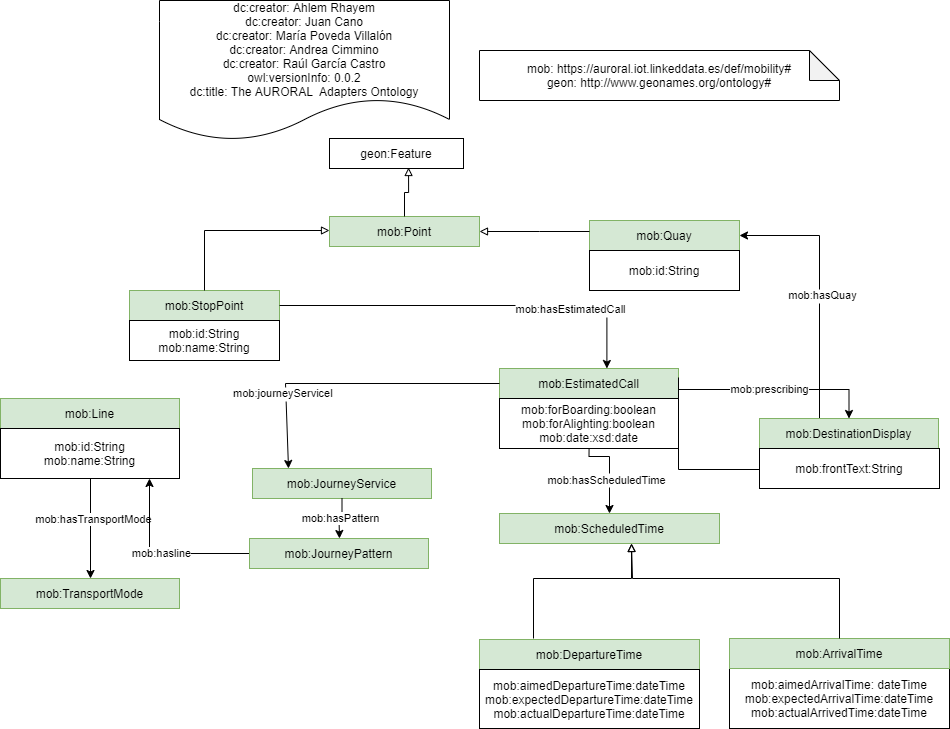

The diagram above was exported from draw.io. Its source (the exported page's mxGraphModel, read from the mxfile embedded in the PNG):
<mxGraphModel dx="1326" dy="1726" grid="1" gridSize="10" guides="1" tooltips="1" connect="1" arrows="1" fold="1" page="1" pageScale="1" pageWidth="850" pageHeight="1100" math="0" shadow="0">
  <root>
    <mxCell id="0" />
    <mxCell id="1" parent="0" />
    <mxCell id="R_YtMdiZFJcGjvR6Em4J-1" value="dc:creator: Ahlem Rhayem&#10;dc:creator: Juan Cano&#10;dc:creator: María Poveda Villalón&#10;dc:creator: Andrea Cimmino&#10;dc:creator: Raúl García Castro&#10;owl:versionInfo: 0.0.2&#10;dc:title: The AURORAL  Adapters Ontology" style="shape=document;boundedLbl=1;" parent="1" vertex="1">
      <mxGeometry x="190" y="-130" width="290" height="140" as="geometry" />
    </mxCell>
    <mxCell id="R_YtMdiZFJcGjvR6Em4J-2" value="&#10;mob: https://auroral.iot.linkeddata.es/def/mobility#&#10;geon: http://www.geonames.org/ontology#&#10;" style="shape=note;backgroundOutline=1;darkOpacity=0.05;" parent="1" vertex="1">
      <mxGeometry x="510" y="-80" width="360" height="50" as="geometry" />
    </mxCell>
    <mxCell id="R_YtMdiZFJcGjvR6Em4J-18" value="mob:EstimatedCall" style="rounded=0;whiteSpace=wrap;html=1;snapToPoint=1;points=[[0.1,0],[0.2,0],[0.3,0],[0.4,0],[0.5,0],[0.6,0],[0.7,0],[0.8,0],[0.9,0],[0,0.1],[0,0.3],[0,0.5],[0,0.7],[0,0.9],[0.1,1],[0.2,1],[0.3,1],[0.4,1],[0.5,1],[0.6,1],[0.7,1],[0.8,1],[0.9,1],[1,0.1],[1,0.3],[1,0.5],[1,0.7],[1,0.9]];fillColor=#d5e8d4;strokeColor=#82b366;" parent="1" vertex="1">
      <mxGeometry x="530" y="237.9999999999999" width="179" height="30" as="geometry" />
    </mxCell>
    <mxCell id="R_YtMdiZFJcGjvR6Em4J-19" value="mob:StopPoint" style="rounded=0;whiteSpace=wrap;html=1;fillColor=#d5e8d4;strokeColor=#82b366;" parent="1" vertex="1">
      <mxGeometry x="160" y="160" width="150" height="30" as="geometry" />
    </mxCell>
    <mxCell id="fcSz_6_OTniCgQvrrrVf-1" value="mob:id:String&lt;br&gt;mob:name:String" style="rounded=0;whiteSpace=wrap;html=1;snapToPoint=1;points=[[0.1,0],[0.2,0],[0.3,0],[0.4,0],[0.5,0],[0.6,0],[0.7,0],[0.8,0],[0.9,0],[0,0.1],[0,0.3],[0,0.5],[0,0.7],[0,0.9],[0.1,1],[0.2,1],[0.3,1],[0.4,1],[0.5,1],[0.6,1],[0.7,1],[0.8,1],[0.9,1],[1,0.1],[1,0.3],[1,0.5],[1,0.7],[1,0.9]];" parent="1" vertex="1">
      <mxGeometry x="160" y="190" width="150" height="40" as="geometry" />
    </mxCell>
    <mxCell id="fcSz_6_OTniCgQvrrrVf-4" value="geon:Feature" style="rounded=0;whiteSpace=wrap;html=1;" parent="1" vertex="1">
      <mxGeometry x="360" y="8" width="134" height="30" as="geometry" />
    </mxCell>
    <mxCell id="fcSz_6_OTniCgQvrrrVf-6" value="mob:ScheduledTime" style="rounded=0;whiteSpace=wrap;html=1;snapToPoint=1;points=[[0.1,0],[0.2,0],[0.3,0],[0.4,0],[0.5,0],[0.6,0],[0.7,0],[0.8,0],[0.9,0],[0,0.1],[0,0.3],[0,0.5],[0,0.7],[0,0.9],[0.1,1],[0.2,1],[0.3,1],[0.4,1],[0.5,1],[0.6,1],[0.7,1],[0.8,1],[0.9,1],[1,0.1],[1,0.3],[1,0.5],[1,0.7],[1,0.9]];fillColor=#d5e8d4;strokeColor=#82b366;" parent="1" vertex="1">
      <mxGeometry x="530" y="383" width="220" height="30" as="geometry" />
    </mxCell>
    <mxCell id="fcSz_6_OTniCgQvrrrVf-7" value="mob:aimedArrivalTime: dateTime&lt;br&gt;mob:expectedArrivalTime:dateTime&lt;br&gt;mob:actualArrivedTime:dateTime&lt;br&gt;" style="rounded=0;whiteSpace=wrap;html=1;snapToPoint=1;points=[[0.1,0],[0.2,0],[0.3,0],[0.4,0],[0.5,0],[0.6,0],[0.7,0],[0.8,0],[0.9,0],[0,0.1],[0,0.3],[0,0.5],[0,0.7],[0,0.9],[0.1,1],[0.2,1],[0.3,1],[0.4,1],[0.5,1],[0.6,1],[0.7,1],[0.8,1],[0.9,1],[1,0.1],[1,0.3],[1,0.5],[1,0.7],[1,0.9]];" parent="1" vertex="1">
      <mxGeometry x="760" y="538" width="220" height="60" as="geometry" />
    </mxCell>
    <mxCell id="fcSz_6_OTniCgQvrrrVf-8" style="edgeStyle=orthogonalEdgeStyle;rounded=0;orthogonalLoop=1;jettySize=auto;html=1;fontSize=11;endArrow=classic;endFill=1;" parent="1" source="R_YtMdiZFJcGjvR6Em4J-18" target="fcSz_6_OTniCgQvrrrVf-6" edge="1">
      <mxGeometry relative="1" as="geometry">
        <mxPoint x="788.5" y="288" as="sourcePoint" />
        <mxPoint x="705.5" y="340.5" as="targetPoint" />
        <Array as="points">
          <mxPoint x="620" y="326" />
        </Array>
      </mxGeometry>
    </mxCell>
    <mxCell id="fcSz_6_OTniCgQvrrrVf-9" value="mob:hasScheduledTime" style="edgeLabel;align=center;verticalAlign=middle;resizable=0;points=[];fontSize=11;" parent="fcSz_6_OTniCgQvrrrVf-8" vertex="1" connectable="0">
      <mxGeometry x="0.4909" y="-3" relative="1" as="geometry">
        <mxPoint as="offset" />
      </mxGeometry>
    </mxCell>
    <mxCell id="fcSz_6_OTniCgQvrrrVf-10" value="mob:Line" style="rounded=0;whiteSpace=wrap;html=1;snapToPoint=1;points=[[0.1,0],[0.2,0],[0.3,0],[0.4,0],[0.5,0],[0.6,0],[0.7,0],[0.8,0],[0.9,0],[0,0.1],[0,0.3],[0,0.5],[0,0.7],[0,0.9],[0.1,1],[0.2,1],[0.3,1],[0.4,1],[0.5,1],[0.6,1],[0.7,1],[0.8,1],[0.9,1],[1,0.1],[1,0.3],[1,0.5],[1,0.7],[1,0.9]];fillColor=#d5e8d4;strokeColor=#82b366;" parent="1" vertex="1">
      <mxGeometry x="31" y="267.9999999999999" width="179" height="30" as="geometry" />
    </mxCell>
    <mxCell id="fcSz_6_OTniCgQvrrrVf-42" value="" style="edgeStyle=orthogonalEdgeStyle;rounded=0;orthogonalLoop=1;jettySize=auto;html=1;" parent="1" source="fcSz_6_OTniCgQvrrrVf-15" target="fcSz_6_OTniCgQvrrrVf-39" edge="1">
      <mxGeometry relative="1" as="geometry" />
    </mxCell>
    <mxCell id="fcSz_6_OTniCgQvrrrVf-43" value="mob:hasTransportMode" style="edgeLabel;html=1;align=center;verticalAlign=middle;resizable=0;points=[];" parent="fcSz_6_OTniCgQvrrrVf-42" vertex="1" connectable="0">
      <mxGeometry x="-0.2" y="2" relative="1" as="geometry">
        <mxPoint as="offset" />
      </mxGeometry>
    </mxCell>
    <mxCell id="fcSz_6_OTniCgQvrrrVf-15" value="mob:id:String&lt;br&gt;mob:name:String" style="rounded=0;whiteSpace=wrap;html=1;snapToPoint=1;points=[[0.1,0],[0.2,0],[0.3,0],[0.4,0],[0.5,0],[0.6,0],[0.7,0],[0.8,0],[0.9,0],[0,0.1],[0,0.3],[0,0.5],[0,0.7],[0,0.9],[0.1,1],[0.2,1],[0.3,1],[0.4,1],[0.5,1],[0.6,1],[0.7,1],[0.8,1],[0.9,1],[1,0.1],[1,0.3],[1,0.5],[1,0.7],[1,0.9]];" parent="1" vertex="1">
      <mxGeometry x="31" y="298" width="179" height="50" as="geometry" />
    </mxCell>
    <mxCell id="fcSz_6_OTniCgQvrrrVf-22" value="mob:hasline" style="edgeStyle=orthogonalEdgeStyle;rounded=0;orthogonalLoop=1;jettySize=auto;html=1;" parent="1" source="fcSz_6_OTniCgQvrrrVf-16" edge="1">
      <mxGeometry relative="1" as="geometry">
        <mxPoint x="180" y="348" as="targetPoint" />
        <Array as="points">
          <mxPoint x="180" y="423" />
        </Array>
      </mxGeometry>
    </mxCell>
    <mxCell id="fcSz_6_OTniCgQvrrrVf-16" value="mob:JourneyPattern" style="rounded=0;whiteSpace=wrap;html=1;snapToPoint=1;points=[[0.1,0],[0.2,0],[0.3,0],[0.4,0],[0.5,0],[0.6,0],[0.7,0],[0.8,0],[0.9,0],[0,0.1],[0,0.3],[0,0.5],[0,0.7],[0,0.9],[0.1,1],[0.2,1],[0.3,1],[0.4,1],[0.5,1],[0.6,1],[0.7,1],[0.8,1],[0.9,1],[1,0.1],[1,0.3],[1,0.5],[1,0.7],[1,0.9]];fillColor=#d5e8d4;strokeColor=#82b366;" parent="1" vertex="1">
      <mxGeometry x="280" y="407.9999999999999" width="179" height="30" as="geometry" />
    </mxCell>
    <mxCell id="fcSz_6_OTniCgQvrrrVf-19" value="mob:forBoarding:boolean&lt;br&gt;mob:forAlighting:boolean&lt;br&gt;mob:date:xsd:date" style="rounded=0;whiteSpace=wrap;html=1;snapToPoint=1;points=[[0.1,0],[0.2,0],[0.3,0],[0.4,0],[0.5,0],[0.6,0],[0.7,0],[0.8,0],[0.9,0],[0,0.1],[0,0.3],[0,0.5],[0,0.7],[0,0.9],[0.1,1],[0.2,1],[0.3,1],[0.4,1],[0.5,1],[0.6,1],[0.7,1],[0.8,1],[0.9,1],[1,0.1],[1,0.3],[1,0.5],[1,0.7],[1,0.9]];" parent="1" vertex="1">
      <mxGeometry x="530" y="268" width="179" height="50" as="geometry" />
    </mxCell>
    <mxCell id="fcSz_6_OTniCgQvrrrVf-20" value="" style="edgeStyle=orthogonalEdgeStyle;rounded=0;orthogonalLoop=1;jettySize=auto;html=1;entryX=0.5;entryY=0;entryDx=0;entryDy=0;exitX=1;exitY=0.7;exitDx=0;exitDy=0;" parent="1" source="R_YtMdiZFJcGjvR6Em4J-18" target="fcSz_6_OTniCgQvrrrVf-36" edge="1">
      <mxGeometry relative="1" as="geometry">
        <mxPoint x="-30" y="348" as="sourcePoint" />
        <mxPoint x="43.40000000000009" y="398" as="targetPoint" />
        <Array as="points">
          <mxPoint x="880" y="259" />
        </Array>
      </mxGeometry>
    </mxCell>
    <mxCell id="fcSz_6_OTniCgQvrrrVf-21" value="mob:prescribing" style="edgeLabel;html=1;align=center;verticalAlign=middle;resizable=0;points=[];" parent="fcSz_6_OTniCgQvrrrVf-20" vertex="1" connectable="0">
      <mxGeometry x="-0.0964" y="1" relative="1" as="geometry">
        <mxPoint as="offset" />
      </mxGeometry>
    </mxCell>
    <mxCell id="fcSz_6_OTniCgQvrrrVf-23" value="mob:Point" style="rounded=0;whiteSpace=wrap;html=1;fillColor=#d5e8d4;strokeColor=#82b366;" parent="1" vertex="1">
      <mxGeometry x="360" y="86" width="150" height="30" as="geometry" />
    </mxCell>
    <mxCell id="fcSz_6_OTniCgQvrrrVf-24" value="mob:Quay" style="rounded=0;whiteSpace=wrap;html=1;fillColor=#d5e8d4;strokeColor=#82b366;" parent="1" vertex="1">
      <mxGeometry x="620" y="90" width="150" height="30" as="geometry" />
    </mxCell>
    <mxCell id="fcSz_6_OTniCgQvrrrVf-25" style="edgeStyle=orthogonalEdgeStyle;rounded=0;orthogonalLoop=1;jettySize=auto;html=1;fontSize=11;endArrow=block;endFill=0;" parent="1" source="R_YtMdiZFJcGjvR6Em4J-19" target="fcSz_6_OTniCgQvrrrVf-23" edge="1">
      <mxGeometry relative="1" as="geometry">
        <mxPoint x="250" y="60" as="targetPoint" />
        <mxPoint x="425" y="145" as="sourcePoint" />
        <Array as="points">
          <mxPoint x="411" y="100" />
          <mxPoint x="411" y="100" />
        </Array>
      </mxGeometry>
    </mxCell>
    <mxCell id="fcSz_6_OTniCgQvrrrVf-26" style="edgeStyle=orthogonalEdgeStyle;rounded=0;orthogonalLoop=1;jettySize=auto;html=1;fontSize=11;endArrow=block;endFill=0;" parent="1" source="fcSz_6_OTniCgQvrrrVf-24" target="fcSz_6_OTniCgQvrrrVf-23" edge="1">
      <mxGeometry relative="1" as="geometry">
        <mxPoint x="370" y="55" as="targetPoint" />
        <mxPoint x="421" y="240" as="sourcePoint" />
        <Array as="points">
          <mxPoint x="570" y="101" />
          <mxPoint x="570" y="101" />
        </Array>
      </mxGeometry>
    </mxCell>
    <mxCell id="fcSz_6_OTniCgQvrrrVf-28" style="edgeStyle=orthogonalEdgeStyle;rounded=0;orthogonalLoop=1;jettySize=auto;html=1;fontSize=11;endArrow=block;endFill=0;entryX=0.59;entryY=0.967;entryDx=0;entryDy=0;entryPerimeter=0;" parent="1" source="fcSz_6_OTniCgQvrrrVf-23" target="fcSz_6_OTniCgQvrrrVf-4" edge="1">
      <mxGeometry relative="1" as="geometry">
        <mxPoint x="520" y="60" as="targetPoint" />
        <mxPoint x="590" y="130" as="sourcePoint" />
        <Array as="points" />
      </mxGeometry>
    </mxCell>
    <mxCell id="fcSz_6_OTniCgQvrrrVf-29" style="edgeStyle=orthogonalEdgeStyle;rounded=0;orthogonalLoop=1;jettySize=auto;html=1;fontSize=11;endArrow=classic;endFill=1;entryX=0.6;entryY=0;entryDx=0;entryDy=0;" parent="1" source="R_YtMdiZFJcGjvR6Em4J-19" target="R_YtMdiZFJcGjvR6Em4J-18" edge="1">
      <mxGeometry relative="1" as="geometry">
        <mxPoint x="630" y="203" as="sourcePoint" />
        <mxPoint x="650" y="318" as="targetPoint" />
        <Array as="points">
          <mxPoint x="637" y="175" />
        </Array>
      </mxGeometry>
    </mxCell>
    <mxCell id="fcSz_6_OTniCgQvrrrVf-30" value="mob:hasEstimatedCall" style="edgeLabel;align=center;verticalAlign=middle;resizable=0;points=[];fontSize=11;" parent="fcSz_6_OTniCgQvrrrVf-29" vertex="1" connectable="0">
      <mxGeometry x="0.4909" y="-3" relative="1" as="geometry">
        <mxPoint as="offset" />
      </mxGeometry>
    </mxCell>
    <mxCell id="fcSz_6_OTniCgQvrrrVf-31" style="edgeStyle=orthogonalEdgeStyle;rounded=0;orthogonalLoop=1;jettySize=auto;html=1;fontSize=11;endArrow=classic;endFill=1;entryX=1;entryY=0.5;entryDx=0;entryDy=0;exitX=1;exitY=0.3;exitDx=0;exitDy=0;" parent="1" source="R_YtMdiZFJcGjvR6Em4J-18" target="fcSz_6_OTniCgQvrrrVf-24" edge="1">
      <mxGeometry relative="1" as="geometry">
        <mxPoint x="490" y="255" as="sourcePoint" />
        <mxPoint x="647.4000000000001" y="340" as="targetPoint" />
        <Array as="points">
          <mxPoint x="850" y="339" />
          <mxPoint x="850" y="105" />
        </Array>
      </mxGeometry>
    </mxCell>
    <mxCell id="fcSz_6_OTniCgQvrrrVf-32" value="mob:hasQuay" style="edgeLabel;align=center;verticalAlign=middle;resizable=0;points=[];fontSize=11;" parent="fcSz_6_OTniCgQvrrrVf-31" vertex="1" connectable="0">
      <mxGeometry x="0.4909" y="-3" relative="1" as="geometry">
        <mxPoint as="offset" />
      </mxGeometry>
    </mxCell>
    <mxCell id="fcSz_6_OTniCgQvrrrVf-33" style="edgeStyle=orthogonalEdgeStyle;rounded=0;orthogonalLoop=1;jettySize=auto;html=1;fontSize=11;endArrow=classic;endFill=1;exitX=0;exitY=0.5;exitDx=0;exitDy=0;" parent="1" source="R_YtMdiZFJcGjvR6Em4J-18" target="fcSz_6_OTniCgQvrrrVf-35" edge="1">
      <mxGeometry relative="1" as="geometry">
        <mxPoint x="352.6" y="298" as="sourcePoint" />
        <mxPoint x="316" y="338" as="targetPoint" />
        <Array as="points">
          <mxPoint x="316" y="253" />
        </Array>
      </mxGeometry>
    </mxCell>
    <mxCell id="fcSz_6_OTniCgQvrrrVf-34" value="mob:journeyServicel" style="edgeLabel;align=center;verticalAlign=middle;resizable=0;points=[];fontSize=11;" parent="fcSz_6_OTniCgQvrrrVf-33" vertex="1" connectable="0">
      <mxGeometry x="0.4909" y="-3" relative="1" as="geometry">
        <mxPoint as="offset" />
      </mxGeometry>
    </mxCell>
    <mxCell id="fcSz_6_OTniCgQvrrrVf-35" value="mob:JourneyService" style="rounded=0;whiteSpace=wrap;html=1;snapToPoint=1;points=[[0.1,0],[0.2,0],[0.3,0],[0.4,0],[0.5,0],[0.6,0],[0.7,0],[0.8,0],[0.9,0],[0,0.1],[0,0.3],[0,0.5],[0,0.7],[0,0.9],[0.1,1],[0.2,1],[0.3,1],[0.4,1],[0.5,1],[0.6,1],[0.7,1],[0.8,1],[0.9,1],[1,0.1],[1,0.3],[1,0.5],[1,0.7],[1,0.9]];fillColor=#d5e8d4;strokeColor=#82b366;" parent="1" vertex="1">
      <mxGeometry x="283" y="337.9999999999999" width="179" height="30" as="geometry" />
    </mxCell>
    <mxCell id="fcSz_6_OTniCgQvrrrVf-36" value="mob:DestinationDisplay" style="rounded=0;whiteSpace=wrap;html=1;snapToPoint=1;points=[[0.1,0],[0.2,0],[0.3,0],[0.4,0],[0.5,0],[0.6,0],[0.7,0],[0.8,0],[0.9,0],[0,0.1],[0,0.3],[0,0.5],[0,0.7],[0,0.9],[0.1,1],[0.2,1],[0.3,1],[0.4,1],[0.5,1],[0.6,1],[0.7,1],[0.8,1],[0.9,1],[1,0.1],[1,0.3],[1,0.5],[1,0.7],[1,0.9]];fillColor=#d5e8d4;strokeColor=#82b366;" parent="1" vertex="1">
      <mxGeometry x="790" y="287.9999999999999" width="179" height="30" as="geometry" />
    </mxCell>
    <mxCell id="fcSz_6_OTniCgQvrrrVf-37" value="mob:frontText:String" style="rounded=0;whiteSpace=wrap;html=1;snapToPoint=1;points=[[0.1,0],[0.2,0],[0.3,0],[0.4,0],[0.5,0],[0.6,0],[0.7,0],[0.8,0],[0.9,0],[0,0.1],[0,0.3],[0,0.5],[0,0.7],[0,0.9],[0.1,1],[0.2,1],[0.3,1],[0.4,1],[0.5,1],[0.6,1],[0.7,1],[0.8,1],[0.9,1],[1,0.1],[1,0.3],[1,0.5],[1,0.7],[1,0.9]];" parent="1" vertex="1">
      <mxGeometry x="790" y="318" width="180" height="40" as="geometry" />
    </mxCell>
    <mxCell id="fcSz_6_OTniCgQvrrrVf-38" value="mob:hasPattern" style="edgeStyle=orthogonalEdgeStyle;rounded=0;orthogonalLoop=1;jettySize=auto;html=1;exitX=0.5;exitY=1;exitDx=0;exitDy=0;" parent="1" source="fcSz_6_OTniCgQvrrrVf-35" target="fcSz_6_OTniCgQvrrrVf-16" edge="1">
      <mxGeometry relative="1" as="geometry">
        <mxPoint x="290" y="433" as="sourcePoint" />
        <mxPoint x="190" y="358" as="targetPoint" />
        <Array as="points" />
      </mxGeometry>
    </mxCell>
    <mxCell id="fcSz_6_OTniCgQvrrrVf-39" value="mob:TransportMode" style="rounded=0;whiteSpace=wrap;html=1;snapToPoint=1;points=[[0.1,0],[0.2,0],[0.3,0],[0.4,0],[0.5,0],[0.6,0],[0.7,0],[0.8,0],[0.9,0],[0,0.1],[0,0.3],[0,0.5],[0,0.7],[0,0.9],[0.1,1],[0.2,1],[0.3,1],[0.4,1],[0.5,1],[0.6,1],[0.7,1],[0.8,1],[0.9,1],[1,0.1],[1,0.3],[1,0.5],[1,0.7],[1,0.9]];fillColor=#d5e8d4;strokeColor=#82b366;" parent="1" vertex="1">
      <mxGeometry x="31" y="447.9999999999999" width="179" height="30" as="geometry" />
    </mxCell>
    <mxCell id="fcSz_6_OTniCgQvrrrVf-40" value="mob:id:String" style="rounded=0;whiteSpace=wrap;html=1;snapToPoint=1;points=[[0.1,0],[0.2,0],[0.3,0],[0.4,0],[0.5,0],[0.6,0],[0.7,0],[0.8,0],[0.9,0],[0,0.1],[0,0.3],[0,0.5],[0,0.7],[0,0.9],[0.1,1],[0.2,1],[0.3,1],[0.4,1],[0.5,1],[0.6,1],[0.7,1],[0.8,1],[0.9,1],[1,0.1],[1,0.3],[1,0.5],[1,0.7],[1,0.9]];" parent="1" vertex="1">
      <mxGeometry x="620" y="120" width="150" height="40" as="geometry" />
    </mxCell>
    <mxCell id="xMN9a1amkkjocRfLm9ea-1" value="mob:ArrivalTime" style="rounded=0;whiteSpace=wrap;html=1;snapToPoint=1;points=[[0.1,0],[0.2,0],[0.3,0],[0.4,0],[0.5,0],[0.6,0],[0.7,0],[0.8,0],[0.9,0],[0,0.1],[0,0.3],[0,0.5],[0,0.7],[0,0.9],[0.1,1],[0.2,1],[0.3,1],[0.4,1],[0.5,1],[0.6,1],[0.7,1],[0.8,1],[0.9,1],[1,0.1],[1,0.3],[1,0.5],[1,0.7],[1,0.9]];fillColor=#d5e8d4;strokeColor=#82b366;" parent="1" vertex="1">
      <mxGeometry x="760" y="508" width="220" height="30" as="geometry" />
    </mxCell>
    <mxCell id="xMN9a1amkkjocRfLm9ea-2" value="mob:DepartureTime" style="rounded=0;whiteSpace=wrap;html=1;snapToPoint=1;points=[[0.1,0],[0.2,0],[0.3,0],[0.4,0],[0.5,0],[0.6,0],[0.7,0],[0.8,0],[0.9,0],[0,0.1],[0,0.3],[0,0.5],[0,0.7],[0,0.9],[0.1,1],[0.2,1],[0.3,1],[0.4,1],[0.5,1],[0.6,1],[0.7,1],[0.8,1],[0.9,1],[1,0.1],[1,0.3],[1,0.5],[1,0.7],[1,0.9]];fillColor=#d5e8d4;strokeColor=#82b366;" parent="1" vertex="1">
      <mxGeometry x="510" y="509" width="220" height="30" as="geometry" />
    </mxCell>
    <mxCell id="xMN9a1amkkjocRfLm9ea-3" style="edgeStyle=orthogonalEdgeStyle;rounded=0;orthogonalLoop=1;jettySize=auto;html=1;fontSize=11;endArrow=block;endFill=0;exitX=0.5;exitY=0;exitDx=0;exitDy=0;" parent="1" source="xMN9a1amkkjocRfLm9ea-1" target="fcSz_6_OTniCgQvrrrVf-6" edge="1">
      <mxGeometry relative="1" as="geometry">
        <mxPoint x="740" y="438" as="targetPoint" />
        <mxPoint x="850" y="438" as="sourcePoint" />
        <Array as="points">
          <mxPoint x="870" y="448" />
          <mxPoint x="663" y="448" />
        </Array>
      </mxGeometry>
    </mxCell>
    <mxCell id="xMN9a1amkkjocRfLm9ea-5" style="edgeStyle=orthogonalEdgeStyle;rounded=0;orthogonalLoop=1;jettySize=auto;html=1;fontSize=11;endArrow=block;endFill=0;entryX=0.6;entryY=1;entryDx=0;entryDy=0;" parent="1" target="fcSz_6_OTniCgQvrrrVf-6" edge="1">
      <mxGeometry relative="1" as="geometry">
        <mxPoint x="463.03999999999996" y="407.9999999999998" as="targetPoint" />
        <mxPoint x="564" y="508" as="sourcePoint" />
        <Array as="points">
          <mxPoint x="564" y="448" />
          <mxPoint x="662" y="448" />
        </Array>
      </mxGeometry>
    </mxCell>
    <mxCell id="xMN9a1amkkjocRfLm9ea-6" value="mob:aimedDepartureTime:dateTime&lt;br&gt;mob:expectedDepartureTime:dateTime&lt;br&gt;mob:actualDepartureTime:dateTime" style="rounded=0;whiteSpace=wrap;html=1;snapToPoint=1;points=[[0.1,0],[0.2,0],[0.3,0],[0.4,0],[0.5,0],[0.6,0],[0.7,0],[0.8,0],[0.9,0],[0,0.1],[0,0.3],[0,0.5],[0,0.7],[0,0.9],[0.1,1],[0.2,1],[0.3,1],[0.4,1],[0.5,1],[0.6,1],[0.7,1],[0.8,1],[0.9,1],[1,0.1],[1,0.3],[1,0.5],[1,0.7],[1,0.9]];" parent="1" vertex="1">
      <mxGeometry x="510" y="539" width="220" height="59" as="geometry" />
    </mxCell>
  </root>
</mxGraphModel>